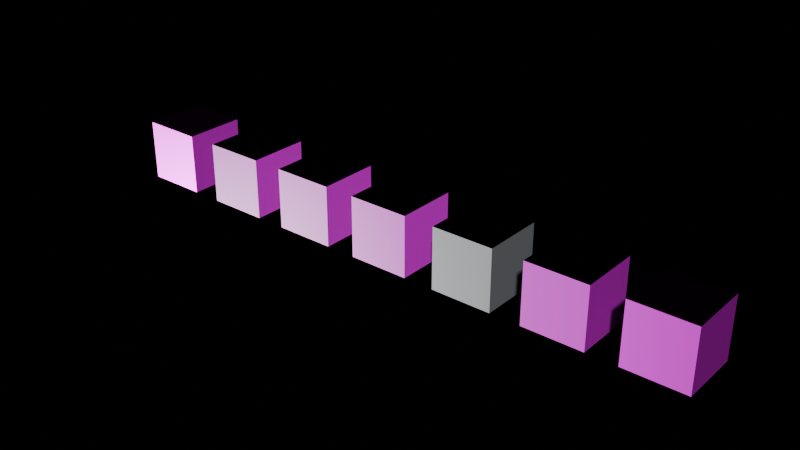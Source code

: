 # Source: Material_Library.blend  (saved by Blender 4.5.88; exported with 4.5.12 LTS)
import bpy
from mathutils import Matrix  # noqa: F401  (used for matrix-valued properties, if any)

bpy.ops.wm.read_factory_settings(use_empty=True)
scene = bpy.context.scene
scene.name = 'Scene'

# ---- collections
col_collection = bpy.data.collections.new('Collection'); scene.collection.children.link(col_collection)

# ---- images (referenced by path relative to the original .blend; pixels are not part of the script)
import os
ASSET_DIR = os.environ.get("B2B_ASSET_DIR", "")  # directory of the original .blend (textures are referenced by path, not embedded)
HERE = os.path.dirname(os.path.abspath(__file__))  # packed textures are extracted next to this script under _unpacked/

def load_image(name, relpath, width, height, colorspace="sRGB"):
    """Load a texture the original file referenced (path relative to the .blend, or extracted next to this script)."""
    p = next((c for c in (os.path.join(HERE, relpath), os.path.join(ASSET_DIR, relpath)) if relpath and os.path.exists(c)), "")
    if p:
        img = bpy.data.images.load(p, check_existing=True)
        img.name = name
    else:  # same state as the original file: an image datablock whose file is absent (Cycles renders it pink)
        img = bpy.data.images.new(name, width, height)
        img.source = "FILE"
        img.filepath = "//" + (relpath or name)
    img.colorspace_settings.name = colorspace
    return img
img_metal055a_2k_png_color_png = load_image('Metal055A_2K-PNG_Color.png', 'Metal055A_2K-PNG/Metal055A_2K-PNG_Color.png', 1024, 1024, 'sRGB')
img_metal055a_2k_png_metalness_png = load_image('Metal055A_2K-PNG_Metalness.png', 'Metal055A_2K-PNG/Metal055A_2K-PNG_Metalness.png', 1024, 1024, 'Non-Color')
img_metal055a_2k_png_normaldx_png = load_image('Metal055A_2K-PNG_NormalDX.png', 'Metal055A_2K-PNG/Metal055A_2K-PNG_NormalDX.png', 1024, 1024, 'Non-Color')
img_metal055a_2k_png_normalgl_png = load_image('Metal055A_2K-PNG_NormalGL.png', 'Metal055A_2K-PNG/Metal055A_2K-PNG_NormalGL.png', 1024, 1024, 'Non-Color')
img_metal055a_2k_png_roughness_png = load_image('Metal055A_2K-PNG_Roughness.png', 'Metal055A_2K-PNG/Metal055A_2K-PNG_Roughness.png', 1024, 1024, 'Non-Color')
img_plastic001_2k_png_color_png = load_image('Plastic001_2K-PNG_Color.png', 'Plastic001_2K-PNG/Plastic001_2K-PNG_Color.png', 1024, 1024, 'sRGB')
img_image = load_image('Image', 'Plastic001_2K-PNG/Plastic001_2K-PNG_NormalDX.png', 1024, 1024, 'Non-Color')
img_plastic001_2k_png_normalgl_png = load_image('Plastic001_2K-PNG_NormalGL.png', 'Plastic001_2K-PNG/Plastic001_2K-PNG_NormalGL.png', 1024, 1024, 'Non-Color')
img_plastic001_2k_png_roughness_png = load_image('Plastic001_2K-PNG_Roughness.png', 'Plastic001_2K-PNG/Plastic001_2K-PNG_Roughness.png', 1024, 1024, 'Non-Color')
img_plastic001_2k_png_displacement_png = load_image('Plastic001_2K-PNG_Displacement.png', 'Plastic001_2K-PNG/Plastic001_2K-PNG_Displacement.png', 1024, 1024, 'Non-Color')
img_concrete01_ao_2k_jpg = load_image('concrete01 ao 2k.jpg', 'concrete01-2k/concrete01 ao 2k.jpg', 1024, 1024, 'sRGB')
img_concrete01_height_2k_jpg = load_image('concrete01 height 2k.jpg', 'concrete01-2k/concrete01 height 2k.jpg', 1024, 1024, 'sRGB')
img_concrete01_normal_2k_jpg = load_image('concrete01 normal 2k.jpg', 'concrete01-2k/concrete01 normal 2k.jpg', 1024, 1024, 'Non-Color')
img_concrete01_roughness_2k_jpg = load_image('concrete01 roughness 2k.jpg', 'concrete01-2k/concrete01 roughness 2k.jpg', 1024, 1024, 'Non-Color')
img_concrete01_diffuse_2k_jpg = load_image('concrete01 diffuse 2k.jpg', 'concrete01-2k/concrete01 diffuse 2k.jpg', 1024, 1024, 'sRGB')
img_concrete008_2k_png_ambientocclusion_png = load_image('Concrete008_2K-PNG_AmbientOcclusion.png', 'Concrete008_2K-PNG/Concrete008_2K-PNG_AmbientOcclusion.png', 1024, 1024, 'sRGB')
img_concrete008_2k_png_color_png = load_image('Concrete008_2K-PNG_Color.png', 'Concrete008_2K-PNG/Concrete008_2K-PNG_Color.png', 1024, 1024, 'sRGB')
img_concrete008_2k_png_displacement_png = load_image('Concrete008_2K-PNG_Displacement.png', 'Concrete008_2K-PNG/Concrete008_2K-PNG_Displacement.png', 1024, 1024, 'Non-Color')
img_concrete008_2k_png_normaldx_png = load_image('Concrete008_2K-PNG_NormalDX.png', 'Concrete008_2K-PNG/Concrete008_2K-PNG_NormalDX.png', 1024, 1024, 'Non-Color')
img_concrete008_2k_png_normalgl_png = load_image('Concrete008_2K-PNG_NormalGL.png', 'Concrete008_2K-PNG/Concrete008_2K-PNG_NormalGL.png', 1024, 1024, 'Non-Color')
img_concrete008_2k_png_roughness_png = load_image('Concrete008_2K-PNG_Roughness.png', 'Concrete008_2K-PNG/Concrete008_2K-PNG_Roughness.png', 1024, 1024, 'Non-Color')
img_wood048_2k_png_color_png = load_image('Wood048_2K-PNG_Color.png', 'Wood048_2K-PNG/Wood048_2K-PNG_Color.png', 1024, 1024, 'sRGB')
img_wood048_2k_png_displacement_png = load_image('Wood048_2K-PNG_Displacement.png', 'Wood048_2K-PNG/Wood048_2K-PNG_Displacement.png', 1024, 1024, 'Non-Color')
img_wood048_2k_png_normaldx_png = load_image('Wood048_2K-PNG_NormalDX.png', 'Wood048_2K-PNG/Wood048_2K-PNG_NormalDX.png', 1024, 1024, 'Non-Color')
img_wood048_2k_png_normalgl_png = load_image('Wood048_2K-PNG_NormalGL.png', 'Wood048_2K-PNG/Wood048_2K-PNG_NormalGL.png', 1024, 1024, 'Non-Color')
img_wood048_2k_png_roughness_png = load_image('Wood048_2K-PNG_Roughness.png', 'Wood048_2K-PNG/Wood048_2K-PNG_Roughness.png', 1024, 1024, 'Non-Color')
img_chip001_2k_png_color_png = load_image('Chip001_2K-PNG_Color.png', 'Chip001_2K-PNG/Chip001_2K-PNG_Color.png', 1024, 1024, 'sRGB')
img_chip001_2k_png_displacement_png = load_image('Chip001_2K-PNG_Displacement.png', 'Chip001_2K-PNG/Chip001_2K-PNG_Displacement.png', 1024, 1024, 'Non-Color')
img_chip001_2k_png_metalness_png = load_image('Chip001_2K-PNG_Metalness.png', 'Chip001_2K-PNG/Chip001_2K-PNG_Metalness.png', 1024, 1024, 'Non-Color')
img_chip001_2k_png_normaldx_png = load_image('Chip001_2K-PNG_NormalDX.png', 'Chip001_2K-PNG/Chip001_2K-PNG_NormalDX.png', 1024, 1024, 'Non-Color')
img_chip001_2k_png_normalgl_png = load_image('Chip001_2K-PNG_NormalGL.png', 'Chip001_2K-PNG/Chip001_2K-PNG_NormalGL.png', 1024, 1024, 'Non-Color')
img_chip001_2k_png_roughness_png = load_image('Chip001_2K-PNG_Roughness.png', 'Chip001_2K-PNG/Chip001_2K-PNG_Roughness.png', 1024, 1024, 'Non-Color')
img_plastic010_2k_png_normaldx_png = load_image('Plastic010_2K-PNG_NormalDX.png', 'Plastic010_2K-PNG/Plastic010_2K-PNG_NormalDX.png', 1024, 1024, 'Non-Color')
img_plastic010_2k_png_normalgl_png = load_image('Plastic010_2K-PNG_NormalGL.png', 'Plastic010_2K-PNG/Plastic010_2K-PNG_NormalGL.png', 1024, 1024, 'Non-Color')
img_plastic010_2k_png_roughness_png = load_image('Plastic010_2K-PNG_Roughness.png', 'Plastic010_2K-PNG/Plastic010_2K-PNG_Roughness.png', 1024, 1024, 'Non-Color')
img_plastic010_2k_png_displacement_png = load_image('Plastic010_2K-PNG_Displacement.png', 'Plastic010_2K-PNG/Plastic010_2K-PNG_Displacement.png', 1024, 1024, 'Non-Color')

# ---- materials (node trees are filled in below, after node groups)
mat_metal_1 = bpy.data.materials.new('Metal 1')
mat_plastic_1 = bpy.data.materials.new('Plastic 1')
mat_concrete_1 = bpy.data.materials.new('Concrete 1')
mat_concrete_2 = bpy.data.materials.new('Concrete 2')
mat_wood_1 = bpy.data.materials.new('Wood 1')
mat_tech_1 = bpy.data.materials.new('Tech 1')
mat_plastic_2 = bpy.data.materials.new('Plastic 2')
mat_plastic_2.diffuse_color = (0.02677, 0.0, 0.8005, 1.0)

# ---- material node trees
mat_metal_1.use_nodes = True; mat_metal_1.node_tree.nodes.clear()
_N = mat_metal_1.node_tree.nodes; _L = mat_metal_1.node_tree.links
n0 = _N.new('ShaderNodeBsdfPrincipled'); n0.name = 'Principled BSDF'; n0.location = (128, 291)
n1 = _N.new('ShaderNodeOutputMaterial'); n1.name = 'Material Output'; n1.location = (418, 291)
n2 = _N.new('ShaderNodeTexImage'); n2.name = 'Image Texture'; n2.location = (-497, 410)
n2.image = img_metal055a_2k_png_color_png
n3 = _N.new('ShaderNodeTexImage'); n3.name = 'Image Texture.001'; n3.location = (-489, -9)
n3.image = img_metal055a_2k_png_metalness_png
n4 = _N.new('ShaderNodeTexImage'); n4.name = 'Image Texture.002'; n4.location = (-476, -336)
n4.image = img_metal055a_2k_png_normaldx_png
n5 = _N.new('ShaderNodeTexImage'); n5.name = 'Image Texture.003'; n5.location = (-494, -619)
n5.image = img_metal055a_2k_png_normalgl_png
n6 = _N.new('ShaderNodeTexCoord'); n6.name = 'Texture Coordinate'; n6.location = (-991, -313)
n7 = _N.new('ShaderNodeNormalMap'); n7.name = 'Normal Map'; n7.location = (-149, -438)
n8 = _N.new('ShaderNodeNormalMap'); n8.name = 'Normal Map.001'; n8.location = (-141, -627)
n9 = _N.new('ShaderNodeMapping'); n9.name = 'Mapping'; n9.location = (-760, -426)
n9.inputs[3].default_value = (2.0, 2.0, 2.0)
n10 = _N.new('ShaderNodeTexImage'); n10.name = 'Image Texture.004'; n10.location = (-491, -930)
n10.image = img_metal055a_2k_png_roughness_png
n11 = _N.new('ShaderNodeMix'); n11.name = 'Mix'; n11.location = (-81, 540)
n11.data_type = 'RGBA'
n11.inputs[0].default_value = 0.0
n12 = _N.new('ShaderNodeHueSaturation'); n12.name = 'Hue/Saturation/Value'; n12.location = (-363, 655)
n12.inputs[4].default_value = (1.0, 0.0, 0.4758, 0.0)
_L.new(n0.outputs[0], n1.inputs[0])
_L.new(n3.outputs[0], n0.inputs[1])
_L.new(n4.outputs[0], n7.inputs[1])
_L.new(n5.outputs[0], n8.inputs[1])
_L.new(n7.outputs[0], n0.inputs[5])
_L.new(n6.outputs[2], n9.inputs[0])
_L.new(n9.outputs[0], n4.inputs[0])
_L.new(n9.outputs[0], n5.inputs[0])
_L.new(n9.outputs[0], n3.inputs[0])
_L.new(n9.outputs[0], n2.inputs[0])
_L.new(n9.outputs[0], n10.inputs[0])
_L.new(n10.outputs[0], n0.inputs[2])
_L.new(n2.outputs[0], n11.inputs[6])
_L.new(n11.outputs[2], n0.inputs[0])
_L.new(n12.outputs[0], n11.inputs[7])
n1.is_active_output = True
mat_plastic_1.use_nodes = True; mat_plastic_1.node_tree.nodes.clear()
_N = mat_plastic_1.node_tree.nodes; _L = mat_plastic_1.node_tree.links
n0 = _N.new('ShaderNodeTexImage'); n0.name = 'Image Texture'; n0.location = (422, -1045)
n0.image = img_plastic001_2k_png_color_png
n1 = _N.new('ShaderNodeBsdfPrincipled'); n1.name = 'Principled BSDF.002'; n1.location = (1189, -1576)
n2 = _N.new('ShaderNodeOutputMaterial'); n2.name = 'Material Output.002'; n2.location = (1479, -1576)
n3 = _N.new('ShaderNodeTexCoord'); n3.name = 'Texture Coordinate'; n3.location = (-66, -1333)
n4 = _N.new('ShaderNodeNormalMap'); n4.name = 'Normal Map'; n4.location = (777, -1459)
n5 = _N.new('ShaderNodeNormalMap'); n5.name = 'Normal Map.001'; n5.location = (785, -1648)
n6 = _N.new('ShaderNodeMapping'); n6.name = 'Mapping'; n6.location = (165, -1446)
n6.inputs[3].default_value = (2.0, 2.0, 2.0)
n7 = _N.new('ShaderNodeTexImage'); n7.name = 'Image Texture.001'; n7.location = (414, -1369)
n7.image = img_image
n8 = _N.new('ShaderNodeTexImage'); n8.name = 'Image Texture.002'; n8.location = (441, -1665)
n8.image = img_plastic001_2k_png_normalgl_png
n9 = _N.new('ShaderNodeTexImage'); n9.name = 'Image Texture.005'; n9.location = (455, -1968)
n9.image = img_plastic001_2k_png_roughness_png
n10 = _N.new('ShaderNodeTexImage'); n10.name = 'Image Texture.003'; n10.location = (1152, -1179)
n10.image = img_plastic001_2k_png_displacement_png
n11 = _N.new('ShaderNodeDisplacement'); n11.name = 'Displacement'; n11.location = (1477, -1339)
n11.inputs[2].default_value = 0.1
_L.new(n1.outputs[0], n2.inputs[0])
_L.new(n4.outputs[0], n1.inputs[5])
_L.new(n3.outputs[2], n6.inputs[0])
_L.new(n6.outputs[0], n7.inputs[0])
_L.new(n7.outputs[0], n4.inputs[1])
_L.new(n6.outputs[0], n8.inputs[0])
_L.new(n8.outputs[0], n5.inputs[1])
_L.new(n6.outputs[0], n9.inputs[0])
_L.new(n9.outputs[0], n1.inputs[2])
_L.new(n6.outputs[0], n0.inputs[0])
_L.new(n0.outputs[0], n1.inputs[0])
_L.new(n10.outputs[0], n11.inputs[0])
_L.new(n6.outputs[0], n10.inputs[0])
_L.new(n11.outputs[0], n2.inputs[2])
n2.is_active_output = True
mat_concrete_1.use_nodes = True; mat_concrete_1.node_tree.nodes.clear()
_N = mat_concrete_1.node_tree.nodes; _L = mat_concrete_1.node_tree.links
n0 = _N.new('ShaderNodeOutputMaterial'); n0.name = 'Material Output'; n0.location = (692, -260)
n1 = _N.new('ShaderNodeTexImage'); n1.name = 'Image Texture'; n1.location = (-436, 115)
n1.image = img_concrete01_ao_2k_jpg
n2 = _N.new('ShaderNodeTexImage'); n2.name = 'Image Texture.002'; n2.location = (-157, -828)
n2.image = img_concrete01_height_2k_jpg
n3 = _N.new('ShaderNodeTexImage'); n3.name = 'Image Texture.003'; n3.location = (-163, -225)
n3.image = img_concrete01_normal_2k_jpg
n4 = _N.new('ShaderNodeTexImage'); n4.name = 'Image Texture.004'; n4.location = (-157, -522)
n4.image = img_concrete01_roughness_2k_jpg
n5 = _N.new('ShaderNodeBsdfPrincipled'); n5.name = 'Principled BSDF'; n5.location = (389, -252)
n5.inputs[25].default_value = 1.0
n6 = _N.new('ShaderNodeTexImage'); n6.name = 'Image Texture.001'; n6.location = (-8, 119)
n6.image = img_concrete01_diffuse_2k_jpg
n7 = _N.new('ShaderNodeTexCoord'); n7.name = 'Texture Coordinate'; n7.location = (-807, -368)
n8 = _N.new('ShaderNodeMapping'); n8.name = 'Mapping'; n8.location = (-623, -359)
n8.inputs[3].default_value = (2.0, 2.0, 2.0)
n9 = _N.new('ShaderNodeNormalMap'); n9.name = 'Normal Map'; n9.location = (112, -220)
_L.new(n5.outputs[0], n0.inputs[0])
_L.new(n6.outputs[0], n5.inputs[0])
_L.new(n7.outputs[2], n8.inputs[0])
_L.new(n8.outputs[0], n6.inputs[0])
_L.new(n8.outputs[0], n1.inputs[0])
_L.new(n8.outputs[0], n2.inputs[0])
_L.new(n8.outputs[0], n4.inputs[0])
_L.new(n8.outputs[0], n3.inputs[0])
_L.new(n3.outputs[0], n9.inputs[1])
_L.new(n9.outputs[0], n5.inputs[5])
_L.new(n4.outputs[0], n5.inputs[2])
_L.new(n4.outputs[0], n5.inputs[7])
n0.is_active_output = True
mat_concrete_2.use_nodes = True; mat_concrete_2.node_tree.nodes.clear()
_N = mat_concrete_2.node_tree.nodes; _L = mat_concrete_2.node_tree.links
n0 = _N.new('ShaderNodeOutputMaterial'); n0.name = 'Material Output.001'; n0.location = (1210, -660)
n1 = _N.new('ShaderNodeBsdfPrincipled'); n1.name = 'Principled BSDF.001'; n1.location = (537, -642)
n1.inputs[25].default_value = 1.0
n2 = _N.new('ShaderNodeTexCoord'); n2.name = 'Texture Coordinate'; n2.location = (-659, -758)
n3 = _N.new('ShaderNodeMapping'); n3.name = 'Mapping'; n3.location = (-475, -749)
n3.inputs[3].default_value = (10.0, 10.0, 10.0)
n4 = _N.new('ShaderNodeNormalMap'); n4.name = 'Normal Map'; n4.location = (260, -610)
n5 = _N.new('ShaderNodeTexImage'); n5.name = 'Image Texture.005'; n5.location = (-434, -327)
n5.image = img_concrete008_2k_png_ambientocclusion_png
n6 = _N.new('ShaderNodeTexImage'); n6.name = 'Image Texture.006'; n6.location = (-9, -303)
n6.image = img_concrete008_2k_png_color_png
n7 = _N.new('ShaderNodeTexImage'); n7.name = 'Image Texture.007'; n7.location = (552, -305)
n7.image = img_concrete008_2k_png_displacement_png
n8 = _N.new('ShaderNodeTexImage'); n8.name = 'Image Texture.008'; n8.location = (-23, -609)
n8.image = img_concrete008_2k_png_normaldx_png
n9 = _N.new('ShaderNodeTexImage'); n9.name = 'Image Texture.009'; n9.location = (-27, -907)
n9.image = img_concrete008_2k_png_normalgl_png
n10 = _N.new('ShaderNodeTexImage'); n10.name = 'Image Texture.010'; n10.location = (-15, -1220)
n10.image = img_concrete008_2k_png_roughness_png
n11 = _N.new('ShaderNodeDisplacement'); n11.name = 'Displacement'; n11.location = (911, -443)
n12 = _N.new('ShaderNodeBsdfPrincipled'); n12.name = 'Principled BSDF.002'; n12.location = (832, -896)
n12.inputs[25].default_value = 1.0
_L.new(n1.outputs[0], n0.inputs[0])
_L.new(n2.outputs[2], n3.inputs[0])
_L.new(n4.outputs[0], n1.inputs[5])
_L.new(n3.outputs[0], n6.inputs[0])
_L.new(n7.outputs[0], n11.inputs[0])
_L.new(n11.outputs[0], n0.inputs[2])
_L.new(n3.outputs[0], n8.inputs[0])
_L.new(n3.outputs[0], n9.inputs[0])
_L.new(n8.outputs[0], n4.inputs[1])
_L.new(n3.outputs[0], n10.inputs[0])
_L.new(n10.outputs[0], n1.inputs[7])
_L.new(n10.outputs[0], n1.inputs[2])
_L.new(n3.outputs[0], n7.inputs[0])
_L.new(n3.outputs[0], n5.inputs[0])
_L.new(n6.outputs[0], n1.inputs[0])
n0.is_active_output = True
mat_wood_1.use_nodes = True; mat_wood_1.node_tree.nodes.clear()
_N = mat_wood_1.node_tree.nodes; _L = mat_wood_1.node_tree.links
n0 = _N.new('ShaderNodeOutputMaterial'); n0.name = 'Material Output.001'; n0.location = (840, -650)
n1 = _N.new('ShaderNodeBsdfPrincipled'); n1.name = 'Principled BSDF.001'; n1.location = (537, -642)
n1.inputs[25].default_value = 1.0
n2 = _N.new('ShaderNodeTexCoord'); n2.name = 'Texture Coordinate'; n2.location = (-659, -758)
n3 = _N.new('ShaderNodeMapping'); n3.name = 'Mapping'; n3.location = (-475, -749)
n3.inputs[3].default_value = (5.0, 5.0, 5.0)
n4 = _N.new('ShaderNodeNormalMap'); n4.name = 'Normal Map'; n4.location = (260, -610)
n5 = _N.new('ShaderNodeDisplacement'); n5.name = 'Displacement'; n5.location = (911, -443)
n5.inputs[2].default_value = 1.0
n6 = _N.new('ShaderNodeTexImage'); n6.name = 'Image Texture'; n6.location = (-19, -296)
n6.image = img_wood048_2k_png_color_png
n7 = _N.new('ShaderNodeTexImage'); n7.name = 'Image Texture.001'; n7.location = (535, -312)
n7.image = img_wood048_2k_png_displacement_png
n8 = _N.new('ShaderNodeTexImage'); n8.name = 'Image Texture.002'; n8.location = (-27, -610)
n8.image = img_wood048_2k_png_normaldx_png
n9 = _N.new('ShaderNodeTexImage'); n9.name = 'Image Texture.003'; n9.location = (-21, -917)
n9.image = img_wood048_2k_png_normalgl_png
n10 = _N.new('ShaderNodeTexImage'); n10.name = 'Image Texture.004'; n10.location = (-6, -1214)
n10.image = img_wood048_2k_png_roughness_png
_L.new(n1.outputs[0], n0.inputs[0])
_L.new(n2.outputs[2], n3.inputs[0])
_L.new(n4.outputs[0], n1.inputs[5])
_L.new(n5.outputs[0], n0.inputs[2])
_L.new(n3.outputs[0], n6.inputs[0])
_L.new(n6.outputs[0], n1.inputs[0])
_L.new(n3.outputs[0], n8.inputs[0])
_L.new(n8.outputs[0], n4.inputs[1])
_L.new(n3.outputs[0], n9.inputs[0])
_L.new(n3.outputs[0], n10.inputs[0])
_L.new(n10.outputs[0], n1.inputs[7])
_L.new(n10.outputs[0], n1.inputs[2])
_L.new(n3.outputs[0], n7.inputs[0])
_L.new(n7.outputs[0], n5.inputs[0])
n0.is_active_output = True
mat_tech_1.use_nodes = True; mat_tech_1.node_tree.nodes.clear()
_N = mat_tech_1.node_tree.nodes; _L = mat_tech_1.node_tree.links
n0 = _N.new('ShaderNodeOutputMaterial'); n0.name = 'Material Output.001'; n0.location = (840, -650)
n1 = _N.new('ShaderNodeBsdfPrincipled'); n1.name = 'Principled BSDF.001'; n1.location = (537, -642)
n1.inputs[25].default_value = 1.0
n2 = _N.new('ShaderNodeTexCoord'); n2.name = 'Texture Coordinate'; n2.location = (-659, -758)
n3 = _N.new('ShaderNodeMapping'); n3.name = 'Mapping'; n3.location = (-475, -749)
n4 = _N.new('ShaderNodeNormalMap'); n4.name = 'Normal Map'; n4.location = (260, -610)
n5 = _N.new('ShaderNodeDisplacement'); n5.name = 'Displacement'; n5.location = (911, -443)
n5.inputs[2].default_value = 1.0
n6 = _N.new('ShaderNodeTexImage'); n6.name = 'Image Texture.005'; n6.location = (-25, -306)
n6.image = img_chip001_2k_png_color_png
n7 = _N.new('ShaderNodeTexImage'); n7.name = 'Image Texture.006'; n7.location = (538, -331)
n7.image = img_chip001_2k_png_displacement_png
n8 = _N.new('ShaderNodeTexImage'); n8.name = 'Image Texture.007'; n8.location = (-563, -267)
n8.image = img_chip001_2k_png_metalness_png
n9 = _N.new('ShaderNodeTexImage'); n9.name = 'Image Texture.008'; n9.location = (-22, -616)
n9.image = img_chip001_2k_png_normaldx_png
n10 = _N.new('ShaderNodeTexImage'); n10.name = 'Image Texture.009'; n10.location = (-16, -916)
n10.image = img_chip001_2k_png_normalgl_png
n11 = _N.new('ShaderNodeTexImage'); n11.name = 'Image Texture.010'; n11.location = (-13, -1204)
n11.image = img_chip001_2k_png_roughness_png
_L.new(n1.outputs[0], n0.inputs[0])
_L.new(n2.outputs[2], n3.inputs[0])
_L.new(n4.outputs[0], n1.inputs[5])
_L.new(n5.outputs[0], n0.inputs[2])
_L.new(n3.outputs[0], n6.inputs[0])
_L.new(n6.outputs[0], n1.inputs[0])
_L.new(n3.outputs[0], n7.inputs[0])
_L.new(n7.outputs[0], n5.inputs[0])
_L.new(n3.outputs[0], n8.inputs[0])
_L.new(n8.outputs[0], n1.inputs[1])
_L.new(n3.outputs[0], n9.inputs[0])
_L.new(n9.outputs[0], n4.inputs[1])
_L.new(n3.outputs[0], n10.inputs[0])
_L.new(n3.outputs[0], n11.inputs[0])
_L.new(n11.outputs[0], n1.inputs[2])
_L.new(n11.outputs[0], n1.inputs[7])
n0.is_active_output = True
mat_plastic_2.use_nodes = True; mat_plastic_2.node_tree.nodes.clear()
_N = mat_plastic_2.node_tree.nodes; _L = mat_plastic_2.node_tree.links
n0 = _N.new('ShaderNodeBsdfPrincipled'); n0.name = 'Principled BSDF.002'; n0.location = (1416, -1624)
n0.inputs[0].default_value = (0.3663, 0.3864, 0.4072, 1.0)
n1 = _N.new('ShaderNodeOutputMaterial'); n1.name = 'Material Output.002'; n1.location = (1706, -1624)
n2 = _N.new('ShaderNodeTexCoord'); n2.name = 'Texture Coordinate'; n2.location = (186, -1493)
n3 = _N.new('ShaderNodeNormalMap'); n3.name = 'Normal Map'; n3.location = (1003, -1507)
n4 = _N.new('ShaderNodeNormalMap'); n4.name = 'Normal Map.001'; n4.location = (1003, -1697)
n5 = _N.new('ShaderNodeMapping'); n5.name = 'Mapping'; n5.location = (392, -1495)
n5.inputs[3].default_value = (10.0, 10.0, 10.0)
n6 = _N.new('ShaderNodeTexImage'); n6.name = 'Image Texture.001'; n6.location = (658, -1424)
n6.image = img_plastic010_2k_png_normaldx_png
n7 = _N.new('ShaderNodeTexImage'); n7.name = 'Image Texture.002'; n7.location = (656, -1717)
n7.image = img_plastic010_2k_png_normalgl_png
n8 = _N.new('ShaderNodeTexImage'); n8.name = 'Image Texture.004'; n8.location = (657, -2015)
n8.image = img_plastic010_2k_png_roughness_png
n9 = _N.new('ShaderNodeTexImage'); n9.name = 'Image Texture.003'; n9.location = (1416, -1312)
n9.image = img_plastic010_2k_png_displacement_png
n10 = _N.new('ShaderNodeDisplacement'); n10.name = 'Displacement'; n10.location = (1746, -1397)
n10.inputs[2].default_value = 0.005
_L.new(n0.outputs[0], n1.inputs[0])
_L.new(n3.outputs[0], n0.inputs[5])
_L.new(n2.outputs[2], n5.inputs[0])
_L.new(n5.outputs[0], n8.inputs[0])
_L.new(n8.outputs[0], n0.inputs[2])
_L.new(n5.outputs[0], n7.inputs[0])
_L.new(n7.outputs[0], n4.inputs[1])
_L.new(n5.outputs[0], n6.inputs[0])
_L.new(n6.outputs[0], n3.inputs[1])
_L.new(n5.outputs[0], n9.inputs[0])
_L.new(n9.outputs[0], n10.inputs[0])
_L.new(n10.outputs[0], n1.inputs[2])
n1.is_active_output = True

# ---- world
world_world = bpy.data.worlds.new('World'); scene.world = world_world
world_world.use_nodes = True; world_world.node_tree.nodes.clear()
_N = world_world.node_tree.nodes; _L = world_world.node_tree.links
n0 = _N.new('ShaderNodeOutputWorld'); n0.name = 'World Output'; n0.location = (300, 300)
n1 = _N.new('ShaderNodeBsdfDiffuse'); n1.name = 'Diffuse BSDF'; n1.location = (10, 300)
n1.inputs[0].default_value = (1.0, 0.0, 0.002256, 1.0)
_L.new(n1.outputs[0], n0.inputs[0])
n0.is_active_output = True
world_world.color = (1.0, 0.0, 0.1111)
world_world.sun_shadow_jitter_overblur = 0.0

# ---- meshes
me_cube_004 = bpy.data.meshes.new('Cube.004')
me_cube_004.from_pydata([(-1.0, -1.0, -1.0), (-1.0, -1.0, 1.0), (-1.0, 1.0, -1.0), (-1.0, 1.0, 1.0), (1.0, -1.0, -1.0), (1.0, -1.0, 1.0), (1.0, 1.0, -1.0), (1.0, 1.0, 1.0)], [], [(0, 1, 3, 2), (2, 3, 7, 6), (6, 7, 5, 4), (4, 5, 1, 0), (2, 6, 4, 0), (7, 3, 1, 5)])
_uv = me_cube_004.uv_layers.new(name='UVMap')
_uv.uv.foreach_set('vector', [0.375, 0.0, 0.625, 0.0, 0.625, 0.25, 0.375, 0.25, 0.375, 0.25, 0.625, 0.25, 0.625, 0.5, 0.375, 0.5, 0.375, 0.5, 0.625, 0.5, 0.625, 0.75, 0.375, 0.75, 0.375, 0.75, 0.625, 0.75, 0.625, 1.0, 0.375, 1.0, 0.125, 0.5, 0.375, 0.5, 0.375, 0.75, 0.125, 0.75, 0.625, 0.5, 0.875, 0.5, 0.875, 0.75, 0.625, 0.75])
me_cube_004.materials.append(mat_metal_1)
me_cube_004.update()
me_cube_006 = bpy.data.meshes.new('Cube.006')
me_cube_006.from_pydata([(-1.0, -1.0, -1.0), (-1.0, -1.0, 1.0), (-1.0, 1.0, -1.0), (-1.0, 1.0, 1.0), (1.0, -1.0, -1.0), (1.0, -1.0, 1.0), (1.0, 1.0, -1.0), (1.0, 1.0, 1.0)], [], [(0, 1, 3, 2), (2, 3, 7, 6), (6, 7, 5, 4), (4, 5, 1, 0), (2, 6, 4, 0), (7, 3, 1, 5)])
_uv = me_cube_006.uv_layers.new(name='UVMap')
_uv.uv.foreach_set('vector', [0.375, 0.0, 0.625, 0.0, 0.625, 0.25, 0.375, 0.25, 0.375, 0.25, 0.625, 0.25, 0.625, 0.5, 0.375, 0.5, 0.375, 0.5, 0.625, 0.5, 0.625, 0.75, 0.375, 0.75, 0.375, 0.75, 0.625, 0.75, 0.625, 1.0, 0.375, 1.0, 0.125, 0.5, 0.375, 0.5, 0.375, 0.75, 0.125, 0.75, 0.625, 0.5, 0.875, 0.5, 0.875, 0.75, 0.625, 0.75])
me_cube_006.materials.append(mat_plastic_1)
me_cube_006.update()
me_cube_010 = bpy.data.meshes.new('Cube.010')
me_cube_010.from_pydata([(-1.0, -1.0, -1.0), (-1.0, -1.0, 1.0), (-1.0, 1.0, -1.0), (-1.0, 1.0, 1.0), (1.0, -1.0, -1.0), (1.0, -1.0, 1.0), (1.0, 1.0, -1.0), (1.0, 1.0, 1.0)], [], [(0, 1, 3, 2), (2, 3, 7, 6), (6, 7, 5, 4), (4, 5, 1, 0), (2, 6, 4, 0), (7, 3, 1, 5)])
_uv = me_cube_010.uv_layers.new(name='UVMap')
_uv.uv.foreach_set('vector', [0.375, 0.0, 0.625, 0.0, 0.625, 0.25, 0.375, 0.25, 0.375, 0.25, 0.625, 0.25, 0.625, 0.5, 0.375, 0.5, 0.375, 0.5, 0.625, 0.5, 0.625, 0.75, 0.375, 0.75, 0.375, 0.75, 0.625, 0.75, 0.625, 1.0, 0.375, 1.0, 0.125, 0.5, 0.375, 0.5, 0.375, 0.75, 0.125, 0.75, 0.625, 0.5, 0.875, 0.5, 0.875, 0.75, 0.625, 0.75])
me_cube_010.materials.append(mat_concrete_1)
me_cube_010.update()
me_cube_011 = bpy.data.meshes.new('Cube.011')
me_cube_011.from_pydata([(-1.0, -1.0, -1.0), (-1.0, -1.0, 1.0), (-1.0, 1.0, -1.0), (-1.0, 1.0, 1.0), (1.0, -1.0, -1.0), (1.0, -1.0, 1.0), (1.0, 1.0, -1.0), (1.0, 1.0, 1.0)], [], [(0, 1, 3, 2), (2, 3, 7, 6), (6, 7, 5, 4), (4, 5, 1, 0), (2, 6, 4, 0), (7, 3, 1, 5)])
_uv = me_cube_011.uv_layers.new(name='UVMap')
_uv.uv.foreach_set('vector', [0.375, 0.0, 0.625, 0.0, 0.625, 0.25, 0.375, 0.25, 0.375, 0.25, 0.625, 0.25, 0.625, 0.5, 0.375, 0.5, 0.375, 0.5, 0.625, 0.5, 0.625, 0.75, 0.375, 0.75, 0.375, 0.75, 0.625, 0.75, 0.625, 1.0, 0.375, 1.0, 0.125, 0.5, 0.375, 0.5, 0.375, 0.75, 0.125, 0.75, 0.625, 0.5, 0.875, 0.5, 0.875, 0.75, 0.625, 0.75])
me_cube_011.materials.append(mat_concrete_2)
me_cube_011.update()
me_cube_012 = bpy.data.meshes.new('Cube.012')
me_cube_012.from_pydata([(-1.0, -1.0, -1.0), (-1.0, -1.0, 1.0), (-1.0, 1.0, -1.0), (-1.0, 1.0, 1.0), (1.0, -1.0, -1.0), (1.0, -1.0, 1.0), (1.0, 1.0, -1.0), (1.0, 1.0, 1.0)], [], [(0, 1, 3, 2), (2, 3, 7, 6), (6, 7, 5, 4), (4, 5, 1, 0), (2, 6, 4, 0), (7, 3, 1, 5)])
_uv = me_cube_012.uv_layers.new(name='UVMap')
_uv.uv.foreach_set('vector', [0.375, 0.0, 0.625, 0.0, 0.625, 0.25, 0.375, 0.25, 0.375, 0.25, 0.625, 0.25, 0.625, 0.5, 0.375, 0.5, 0.375, 0.5, 0.625, 0.5, 0.625, 0.75, 0.375, 0.75, 0.375, 0.75, 0.625, 0.75, 0.625, 1.0, 0.375, 1.0, 0.125, 0.5, 0.375, 0.5, 0.375, 0.75, 0.125, 0.75, 0.625, 0.5, 0.875, 0.5, 0.875, 0.75, 0.625, 0.75])
me_cube_012.materials.append(mat_wood_1)
me_cube_012.update()
me_cube_013 = bpy.data.meshes.new('Cube.013')
me_cube_013.from_pydata([(-1.0, -1.0, -1.0), (-1.0, -1.0, 1.0), (-1.0, 1.0, -1.0), (-1.0, 1.0, 1.0), (1.0, -1.0, -1.0), (1.0, -1.0, 1.0), (1.0, 1.0, -1.0), (1.0, 1.0, 1.0)], [], [(0, 1, 3, 2), (2, 3, 7, 6), (6, 7, 5, 4), (4, 5, 1, 0), (2, 6, 4, 0), (7, 3, 1, 5)])
_uv = me_cube_013.uv_layers.new(name='UVMap')
_uv.uv.foreach_set('vector', [0.375, 0.0, 0.625, 0.0, 0.625, 0.25, 0.375, 0.25, 0.375, 0.25, 0.625, 0.25, 0.625, 0.5, 0.375, 0.5, 0.375, 0.5, 0.625, 0.5, 0.625, 0.75, 0.375, 0.75, 0.375, 0.75, 0.625, 0.75, 0.625, 1.0, 0.375, 1.0, 0.125, 0.5, 0.375, 0.5, 0.375, 0.75, 0.125, 0.75, 0.625, 0.5, 0.875, 0.5, 0.875, 0.75, 0.625, 0.75])
me_cube_013.materials.append(mat_tech_1)
me_cube_013.update()
me_cube_015 = bpy.data.meshes.new('Cube.015')
me_cube_015.from_pydata([(-1.0, -1.0, -1.0), (-1.0, -1.0, 1.0), (-1.0, 1.0, -1.0), (-1.0, 1.0, 1.0), (1.0, -1.0, -1.0), (1.0, -1.0, 1.0), (1.0, 1.0, -1.0), (1.0, 1.0, 1.0)], [], [(0, 1, 3, 2), (2, 3, 7, 6), (6, 7, 5, 4), (4, 5, 1, 0), (2, 6, 4, 0), (7, 3, 1, 5)])
_uv = me_cube_015.uv_layers.new(name='UVMap')
_uv.uv.foreach_set('vector', [0.375, 0.0, 0.625, 0.0, 0.625, 0.25, 0.375, 0.25, 0.375, 0.25, 0.625, 0.25, 0.625, 0.5, 0.375, 0.5, 0.375, 0.5, 0.625, 0.5, 0.625, 0.75, 0.375, 0.75, 0.375, 0.75, 0.625, 0.75, 0.625, 1.0, 0.375, 1.0, 0.125, 0.5, 0.375, 0.5, 0.375, 0.75, 0.125, 0.75, 0.625, 0.5, 0.875, 0.5, 0.875, 0.75, 0.625, 0.75])
me_cube_015.materials.append(mat_plastic_2)
me_cube_015.update()

# ---- objects
ob_cube = bpy.data.objects.new('Cube', me_cube_004)
ob_cube_001 = bpy.data.objects.new('Cube.001', me_cube_006)
ob_cube_003 = bpy.data.objects.new('Cube.003', me_cube_010)
ob_cube_004 = bpy.data.objects.new('Cube.004', me_cube_011)
ob_cube_005 = bpy.data.objects.new('Cube.005', me_cube_012)
ob_cube_006 = bpy.data.objects.new('Cube.006', me_cube_013)
ob_cube_002 = bpy.data.objects.new('Cube.002', me_cube_015)

# ---- transforms, parenting, visibility, modifiers, constraints
ob_cube.location = (0.0, 0.0, 0.0)
ob_cube.color = (1.0, 0.0, 0.003763, 1.0)
ob_cube.material_slots[0].link = 'OBJECT'; ob_cube.material_slots[0].material = mat_metal_1
ob_cube_001.location = (-3.0, 0.0, 0.0)
ob_cube_001.color = (1.0, 0.0, 0.003763, 1.0)
ob_cube_003.location = (-9.0, 0.0, 0.0)
ob_cube_003.color = (1.0, 0.0, 0.003763, 1.0)
ob_cube_004.location = (-12.0, 0.0, 0.0)
ob_cube_004.color = (1.0, 0.0, 0.003763, 1.0)
ob_cube_005.location = (-15.0, 0.0, 0.0)
ob_cube_005.color = (1.0, 0.0, 0.003763, 1.0)
ob_cube_006.location = (-18.0, 0.0, 0.0)
ob_cube_006.color = (1.0, 0.0, 0.003763, 1.0)
ob_cube_002.location = (-6.0, 0.0, 0.0)
ob_cube_002.color = (1.0, 0.0, 0.003763, 1.0)

# ---- collection membership
col_collection.objects.link(ob_cube)
col_collection.objects.link(ob_cube_001)
col_collection.objects.link(ob_cube_003)
col_collection.objects.link(ob_cube_004)
col_collection.objects.link(ob_cube_005)
col_collection.objects.link(ob_cube_006)
col_collection.objects.link(ob_cube_002)

# ---- scene / render settings (as saved in the file)
scene.frame_start = 1; scene.frame_end = 250; scene.frame_set(24)
scene.render.engine = 'CYCLES'
scene.render.compositor_device = 'GPU'
scene.render.compositor_denoise_device = 'GPU'
bpy.context.view_layer.update()

# ---- added for rendering (the .blend has no active camera and no usable light): camera, sun
cam_auto = bpy.data.cameras.new('AutoCamera')
cam_auto.lens = 50.0
cam_auto.sensor_width = 36.0
cam_auto.clip_end = 1000.0
ob_auto_camera = bpy.data.objects.new('AutoCamera', cam_auto)
scene.collection.objects.link(ob_auto_camera)
ob_auto_camera.location = (9.68862, -22.4263, 14.9509)
ob_auto_camera.rotation_euler = (1.09748, -7.21219e-08, 0.694738)
scene.camera = ob_auto_camera
light_auto_sun = bpy.data.lights.new('AutoSun', 'SUN')
light_auto_sun.energy = 3.0
light_auto_sun.angle = 0.0523599
ob_auto_sun = bpy.data.objects.new('AutoSun', light_auto_sun)
scene.collection.objects.link(ob_auto_sun)
ob_auto_sun.rotation_euler = (0.872665, 0.174533, 0.523599)
bpy.context.view_layer.update()
